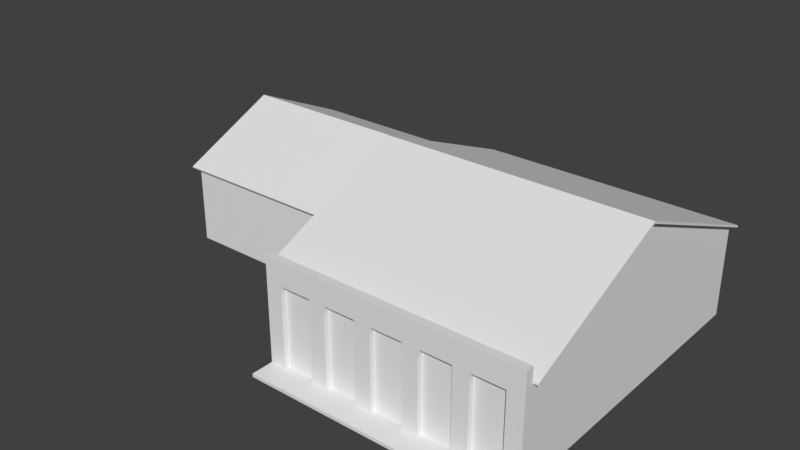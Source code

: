 # Source: casa_47.blend  (saved by Blender 2.79.0; exported with 4.5.12 LTS)
import bpy
from mathutils import Matrix  # noqa: F401  (used for matrix-valued properties, if any)

bpy.ops.wm.read_factory_settings(use_empty=True)
scene = bpy.context.scene
scene.name = 'Scene'

# ---- collections
col_collection_1 = bpy.data.collections.new('Collection 1'); scene.collection.children.link(col_collection_1)

# ---- world
world_world = bpy.data.worlds.new('World'); scene.world = world_world
world_world.color = (0.05088, 0.05088, 0.05088)
world_world.use_sun_shadow = False
world_world.sun_shadow_jitter_overblur = 0.0
world_world.cycles.sampling_method = 'MANUAL'

# ---- meshes
me_cube_003 = bpy.data.meshes.new('Cube.003')
me_cube_003.from_pydata([(-4.297, -4.194, 1.391), (-4.297, 0.762, 1.391), (1.194, -4.194, 1.391), (1.194, 0.762, 1.391), (-4.297, -1.716, 2.529), (1.194, 0.762, 1.421), (1.194, -1.716, 2.559), (1.194, -4.194, 1.421), (-4.497, -1.716, 2.529), (-4.497, 0.8522, 1.349), (1.194, 0.8522, 1.349), (1.194, -4.285, 1.349), (-4.497, -4.285, 1.349), (-4.497, -4.285, 1.38), (-4.497, -1.716, 2.561), (-4.497, 0.8522, 1.38), (1.194, 0.8522, 1.38), (1.194, -4.285, 1.38)], [], [(2, 7, 17, 11), (15, 14, 6, 5, 16), (13, 17, 7, 6, 14), (0, 2, 11, 12), (8, 12, 13, 14), (10, 9, 15, 16), (12, 11, 17, 13), (9, 8, 14, 15), (4, 0, 12, 8), (1, 4, 8, 9), (3, 1, 9, 10), (5, 3, 10, 16)])
me_cube_003.use_remesh_preserve_volume = False
me_cube_003.use_remesh_preserve_attributes = False
me_cube_003.use_mirror_vertex_groups = False
me_cube_003.update()
me_cube = bpy.data.meshes.new('Cube')
me_cube.from_pydata([(-4.297, -4.194, -0.6216), (-4.297, -4.194, 1.391), (-4.297, 0.762, -0.6216), (-4.297, 0.762, 1.391), (1.194, -4.194, -0.6216), (1.194, -4.194, 1.391), (1.194, 0.762, -0.6216), (1.194, 0.762, 1.391), (-4.297, -1.716, 2.529)], [], [(1, 8, 3), (2, 3, 7, 6), (4, 5, 1, 0), (0, 1, 3, 2)])
_uv = me_cube.uv_layers.new(name='UVMap')
_uv.uv.foreach_set('vector', [0.03402, 0.1906, 0.3211, 0.5905, 0.03402, 0.9904, 2.206, 0.01774, 2.206, 0.9754, -1.209, 0.9754, -1.209, 0.01774, 2.176, 0.02648, 2.176, 0.9829, -1.204, 0.9829, -1.204, 0.02649, 1.244, 0.01156, 1.244, 0.9917, -0.3014, 0.9917, -0.3014, 0.01157])
me_cube.use_remesh_preserve_volume = False
me_cube.use_remesh_preserve_attributes = False
me_cube.use_mirror_vertex_groups = False
me_cube.update()
me_cube_002 = bpy.data.meshes.new('Cube.002')
me_cube_002.from_pydata([(-5.187, 6.97, 1.208), (1.171, 6.97, 1.208), (-5.187, 2.985, 2.86), (1.171, 2.985, 2.86), (1.171, -0.7999, 1.208), (-5.187, -0.7998, 1.208), (-5.311, 2.982, 2.914), (-5.311, 7.131, 1.194), (1.295, 7.131, 1.194), (1.295, 2.982, 2.914), (1.171, -0.8004, 1.26), (-5.187, -0.8003, 1.26), (-5.311, 2.982, 2.86), (-5.311, 7.132, 1.14), (1.295, 7.132, 1.14), (1.295, 2.982, 2.86), (-5.311, -0.7993, 1.206), (1.295, -0.7999, 1.206), (-5.311, -0.7998, 1.26), (1.295, -0.8004, 1.26)], [], [(15, 14, 8, 9), (17, 15, 9, 19), (9, 6, 11, 10), (8, 7, 6, 9), (11, 6, 18), (2, 5, 16, 12), (10, 4, 17, 19), (1, 0, 13, 14), (13, 12, 6, 7), (12, 16, 18, 6), (14, 13, 7, 8), (3, 1, 14, 15), (5, 11, 18, 16), (4, 3, 15, 17), (9, 10, 19), (0, 2, 12, 13)])
me_cube_002.use_remesh_preserve_volume = False
me_cube_002.use_remesh_preserve_attributes = False
me_cube_002.use_mirror_vertex_groups = False
me_cube_002.update()
me_cube_001 = bpy.data.meshes.new('Cube.001')
me_cube_001.from_pydata([(3.179, -2.541, -1.953), (3.179, -2.541, 0.6182), (3.179, 5.429, -2.034), (3.179, 5.429, 0.2546), (3.179, 1.444, 1.907), (3.179, -2.341, 0.2546), (3.179, -2.341, 0.6182), (0.0, 5.429, -2.034), (0.0, 5.429, 0.2546), (0.0, -2.541, -1.953), (0.0, -2.541, 0.0468), (0.0, -2.34, 0.6182), (0.0, -2.34, 0.2546), (0.0, -2.541, 0.6182), (0.6507, -2.541, 0.6182), (1.854, -2.541, 0.6182), (1.854, -2.341, 0.2546), (1.854, -2.341, 0.6182), (0.3978, -2.541, 0.0468), (0.793, -2.541, 0.0468), (1.593, -2.541, 0.0468), (1.984, -2.541, 0.0468), (2.783, -2.541, 0.0468), (2.783, -2.541, -1.953), (1.984, -2.541, -1.953), (1.593, -2.541, -1.953), (0.793, -2.541, -1.953), (0.3978, -2.541, -1.953), (0.0, -2.409, -1.953), (0.3978, -2.409, -1.953), (0.0, -2.409, 0.0468), (0.3978, -2.409, 0.0468), (1.593, -2.409, 0.0468), (0.793, -2.409, 0.0468), (2.783, -2.409, 0.0468), (1.984, -2.409, 0.0468), (1.984, -2.409, -1.953), (2.783, -2.409, -1.953), (0.793, -2.409, -1.953), (1.593, -2.409, -1.953), (3.179, -3.111, -2.034), (0.0, -3.111, -1.953), (0.5954, -3.111, -1.953), (3.179, -3.111, -1.953), (1.788, -3.111, -1.953), (0.0, -3.111, -2.034), (0.5954, -3.111, -2.034), (1.788, -3.111, -2.034), (3.179, -2.541, -2.034)], [], [(7, 8, 3, 2), (2, 3, 5, 0), (3, 4, 5), (0, 5, 1), (1, 5, 6), (10, 18, 14, 13), (21, 22, 1, 15), (19, 18, 27, 26), (16, 12, 11, 17), (5, 16, 17, 6), (19, 26, 38, 33), (21, 20, 25, 24), (24, 23, 37, 36), (23, 22, 34, 37), (1, 22, 23, 0), (17, 11, 14, 15), (6, 17, 15, 1), (11, 13, 14), (20, 21, 15), (19, 20, 15, 14), (18, 19, 14), (32, 33, 38, 39), (34, 35, 36, 37), (31, 30, 28, 29), (18, 10, 30, 31), (25, 20, 32, 39), (22, 21, 35, 34), (9, 27, 29, 28), (26, 25, 39, 38), (21, 24, 36, 35), (27, 18, 31, 29), (20, 19, 33, 32), (27, 9, 41, 42), (2, 0, 48), (40, 0, 43), (0, 23, 43), (44, 42, 46, 47), (43, 44, 47, 40), (42, 41, 45, 46), (23, 24, 44, 43), (24, 25, 44), (25, 26, 42, 44), (26, 27, 42), (48, 0, 40)])
_uv = me_cube_001.uv_layers.new(name='UVMap')
_uv.uv.foreach_set('vector', [0.7742, 0.7584, 0.4914, 0.7584, 0.4914, 0.3862, 0.7742, 0.3862, 0.4868, 1.0, 0.2041, 1.0, 0.2041, 0.09022, 0.4769, 0.0668, 0.2041, 1.0, 0.0, 0.5334, 0.2041, 0.09022, 0.4769, 0.0668, 0.2041, 0.09022, 0.1592, 0.0668, 0.1592, 0.0668, 0.2041, 0.09022, 0.1592, 0.09022, 0.7339, 0.3722, 0.7339, 0.3256, 0.8045, 0.296, 0.8045, 0.3722, 0.7339, 0.14, 0.7339, 0.04631, 0.8045, 0.0, 0.8045, 0.1551, 0.7339, 0.2794, 0.7339, 0.3256, 0.4868, 0.3256, 0.4868, 0.2794, 0.9891, 0.656, 0.9891, 0.8731, 0.9442, 0.8731, 0.9442, 0.656, 0.9891, 0.5009, 0.9891, 0.656, 0.9442, 0.656, 0.9442, 0.5009, 0.9326, 0.6343, 0.9326, 0.8685, 0.9163, 0.8685, 0.9163, 0.6343, 0.7339, 0.14, 0.7339, 0.1857, 0.4868, 0.1857, 0.4868, 0.14, 0.7982, 0.6417, 0.7982, 0.7353, 0.7819, 0.7353, 0.7819, 0.6417, 0.9179, 0.3481, 0.9179, 0.1139, 0.9342, 0.1139, 0.9342, 0.3481, 0.8045, 0.0, 0.7339, 0.04631, 0.4868, 0.04631, 0.4868, 0.0, 0.8824, 0.2598, 0.8824, 0.04263, 0.9071, 0.1188, 0.9071, 0.2598, 0.8824, 0.4149, 0.8824, 0.2598, 0.9071, 0.2598, 0.9071, 0.4149, 0.8824, 0.04263, 0.9071, 0.04263, 0.9071, 0.1188, 0.7339, 0.1857, 0.7339, 0.14, 0.8045, 0.1551, 0.7339, 0.2794, 0.7339, 0.1857, 0.8045, 0.1551, 0.8045, 0.296, 0.7339, 0.3256, 0.7339, 0.2794, 0.8045, 0.296, 0.8425, 0.8612, 0.8425, 0.9914, 0.5338, 0.9914, 0.5338, 0.8612, 0.8425, 0.8612, 0.8425, 0.9914, 0.5338, 0.9914, 0.5338, 0.8612, 0.8425, 0.8618, 0.8425, 0.9266, 0.5338, 0.9266, 0.5338, 0.8618, 0.8658, 0.7972, 0.8658, 0.8437, 0.8495, 0.8437, 0.8495, 0.7972, 0.9, 0.8685, 0.9, 0.6343, 0.9163, 0.6343, 0.9163, 0.8685, 0.8681, 0.2606, 0.8681, 0.3542, 0.8518, 0.3542, 0.8518, 0.2606, 0.7982, 0.4094, 0.7982, 0.456, 0.7819, 0.456, 0.7819, 0.4094, 0.7982, 0.5023, 0.7982, 0.5959, 0.7819, 0.5959, 0.7819, 0.5023, 0.9505, 0.3381, 0.9505, 0.1039, 0.9668, 0.1039, 0.9668, 0.3381, 0.8837, 0.8685, 0.8837, 0.6343, 0.9, 0.6343, 0.9, 0.8685, 0.8354, 0.2518, 0.8354, 0.3454, 0.8191, 0.3454, 0.8191, 0.2518, 0.7982, 0.456, 0.7982, 0.4094, 0.8687, 0.4094, 0.8687, 0.4791, 0.4868, 1.0, 0.4769, 0.0668, 0.4868, 0.06723, 0.4868, 0.0, 0.4769, 0.0668, 0.4769, 0.0, 0.7982, 0.7817, 0.7982, 0.7353, 0.8687, 0.7817, 0.9777, 0.2977, 0.9777, 0.1581, 0.9876, 0.1581, 0.9876, 0.2977, 0.9777, 0.4606, 0.9777, 0.2977, 0.9876, 0.2977, 0.9876, 0.4606, 0.9777, 0.1581, 0.9777, 0.08836, 0.9876, 0.08836, 0.9876, 0.1581, 0.7982, 0.7353, 0.7982, 0.6417, 0.8687, 0.6188, 0.8687, 0.7817, 0.7982, 0.6417, 0.7982, 0.5959, 0.8687, 0.6188, 0.7982, 0.5959, 0.7982, 0.5023, 0.8687, 0.4791, 0.8687, 0.6188, 0.7982, 0.5023, 0.7982, 0.456, 0.8687, 0.4791, 0.4868, 0.06723, 0.4769, 0.0668, 0.4868, 0.0])
me_cube_001.use_remesh_preserve_volume = False
me_cube_001.use_remesh_preserve_attributes = False
me_cube_001.use_mirror_vertex_groups = False
me_cube_001.update()

# ---- objects
ob_cube_003 = bpy.data.objects.new('Cube.003', me_cube_003)
ob_cube_002 = bpy.data.objects.new('Cube.002', me_cube)
ob_cube_001 = bpy.data.objects.new('Cube.001', me_cube_002)
ob_cube = bpy.data.objects.new('Cube', me_cube_001)

# ---- transforms, parenting, visibility, modifiers, constraints
ob_cube_003.location = (-7.379, 5.724, 0.6734)
ob_cube_003.lineart.crease_threshold = 0.0
ob_cube_002.location = (-7.379, 5.724, 0.6734)
ob_cube_002.lineart.crease_threshold = 0.0
ob_cube_001.location = (-0.9974, -0.4836, 1.132)
ob_cube_001.lineart.crease_threshold = 0.0
ob_cube.location = (-3.006, 1.057, 2.086)
ob_cube.lineart.crease_threshold = 0.0
_m = ob_cube.modifiers.new('Mirror', 'MIRROR')
_m.use_clip = True

# ---- collection membership
col_collection_1.objects.link(ob_cube_003)
col_collection_1.objects.link(ob_cube_002)
col_collection_1.objects.link(ob_cube_001)
col_collection_1.objects.link(ob_cube)

# ---- scene / render settings (as saved in the file)
scene.frame_start = 1; scene.frame_end = 250; scene.frame_set(1)
scene.render.engine = 'BLENDER_EEVEE_NEXT'
scene.render.resolution_percentage = 50
scene.render.dither_intensity = 0.0
scene.cycles.use_denoising = False
scene.cycles.samples = 128
scene.cycles.sampling_pattern = 'TABULATED_SOBOL'
scene.cycles.use_adaptive_sampling = False
scene.cycles.use_light_tree = False
scene.cycles.blur_glossy = 0.0
scene.cycles.sample_clamp_indirect = 0.0
scene.view_settings.view_transform = 'Standard'
bpy.context.view_layer.update()

# ---- added for rendering (the .blend has no active camera and no usable light): camera, sun
cam_auto = bpy.data.cameras.new('AutoCamera')
cam_auto.lens = 50.0
cam_auto.sensor_width = 36.0
cam_auto.clip_end = 1000.0
ob_auto_camera = bpy.data.objects.new('AutoCamera', cam_auto)
scene.collection.objects.link(ob_auto_camera)
ob_auto_camera.location = (8.54059, -14.8986, 13.513)
ob_auto_camera.rotation_euler = (1.09748, -7.21219e-08, 0.694738)
scene.camera = ob_auto_camera
light_auto_sun = bpy.data.lights.new('AutoSun', 'SUN')
light_auto_sun.energy = 3.0
light_auto_sun.angle = 0.0523599
ob_auto_sun = bpy.data.objects.new('AutoSun', light_auto_sun)
scene.collection.objects.link(ob_auto_sun)
ob_auto_sun.rotation_euler = (0.872665, 0.174533, 0.523599)
bpy.context.view_layer.update()

